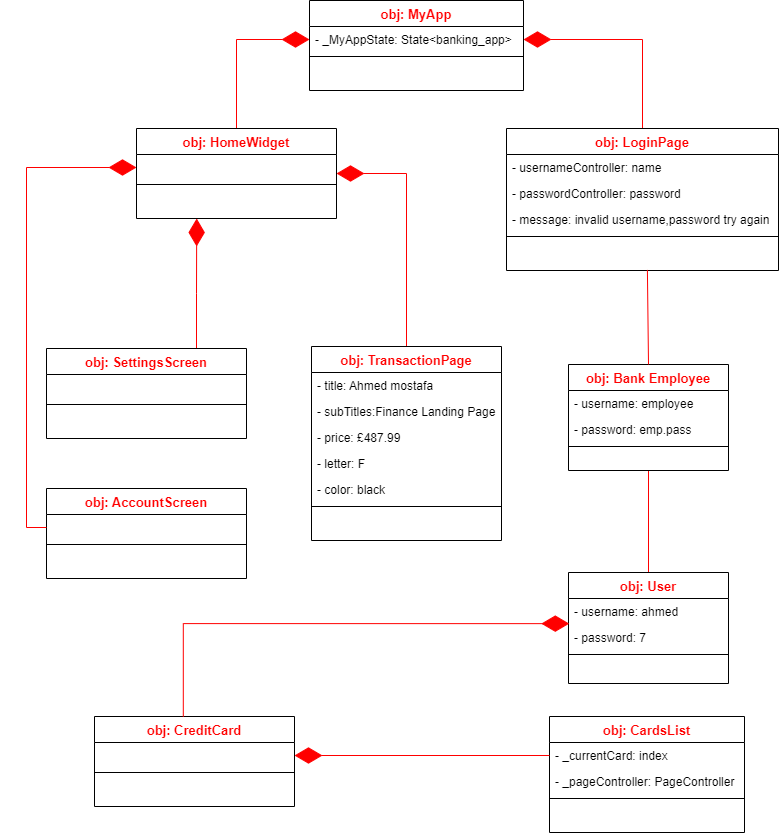

The diagram above was exported from draw.io. Its source (the exported page's mxGraphModel, read from the mxfile embedded in the PNG):
<mxGraphModel dx="1036" dy="606" grid="0" gridSize="10" guides="1" tooltips="1" connect="1" arrows="1" fold="1" page="1" pageScale="1" pageWidth="827" pageHeight="1169" background="#ffffff" math="0" shadow="0">
  <root>
    <mxCell id="WIyWlLk6GJQsqaUBKTNV-0" />
    <mxCell id="WIyWlLk6GJQsqaUBKTNV-1" parent="WIyWlLk6GJQsqaUBKTNV-0" />
    <mxCell id="tA5pVxpkM3smhevuOLpk-3" style="edgeStyle=orthogonalEdgeStyle;rounded=0;orthogonalLoop=1;jettySize=auto;html=1;exitX=0.5;exitY=0;exitDx=0;exitDy=0;entryX=0.5;entryY=1;entryDx=0;entryDy=0;endArrow=none;endFill=0;strokeColor=#FF0000;" parent="WIyWlLk6GJQsqaUBKTNV-1" source="zkfFHV4jXpPFQw0GAbJ--6" target="mbnaJJPIXpXYSOjVpKga-124" edge="1">
      <mxGeometry relative="1" as="geometry" />
    </mxCell>
    <mxCell id="zkfFHV4jXpPFQw0GAbJ--6" value="obj: User" style="swimlane;fontStyle=1;align=center;verticalAlign=top;childLayout=stackLayout;horizontal=1;startSize=26;horizontalStack=0;resizeParent=1;resizeLast=0;collapsible=1;marginBottom=0;rounded=0;shadow=0;strokeWidth=1;fontSize=13;fontColor=#FF0000;" parent="WIyWlLk6GJQsqaUBKTNV-1" vertex="1">
      <mxGeometry x="581" y="659" width="160" height="111" as="geometry">
        <mxRectangle x="130" y="380" width="160" height="26" as="alternateBounds" />
      </mxGeometry>
    </mxCell>
    <mxCell id="zkfFHV4jXpPFQw0GAbJ--7" value="- username: ahmed" style="text;align=left;verticalAlign=top;spacingLeft=4;spacingRight=4;overflow=hidden;rotatable=0;points=[[0,0.5],[1,0.5]];portConstraint=eastwest;" parent="zkfFHV4jXpPFQw0GAbJ--6" vertex="1">
      <mxGeometry y="26" width="160" height="26" as="geometry" />
    </mxCell>
    <mxCell id="tA5pVxpkM3smhevuOLpk-1" value="- password: 7" style="text;align=left;verticalAlign=top;spacingLeft=4;spacingRight=4;overflow=hidden;rotatable=0;points=[[0,0.5],[1,0.5]];portConstraint=eastwest;" parent="zkfFHV4jXpPFQw0GAbJ--6" vertex="1">
      <mxGeometry y="52" width="160" height="26" as="geometry" />
    </mxCell>
    <mxCell id="zkfFHV4jXpPFQw0GAbJ--9" value="" style="line;html=1;strokeWidth=1;align=left;verticalAlign=middle;spacingTop=-1;spacingLeft=3;spacingRight=3;rotatable=0;labelPosition=right;points=[];portConstraint=eastwest;" parent="zkfFHV4jXpPFQw0GAbJ--6" vertex="1">
      <mxGeometry y="78" width="160" height="8" as="geometry" />
    </mxCell>
    <mxCell id="zkfFHV4jXpPFQw0GAbJ--17" value="obj: MyApp" style="swimlane;fontStyle=1;align=center;verticalAlign=top;childLayout=stackLayout;horizontal=1;startSize=26;horizontalStack=0;resizeParent=1;resizeLast=0;collapsible=1;marginBottom=0;rounded=0;shadow=0;strokeWidth=1;strokeColor=#000000;fontSize=13;fontColor=#FF0000;" parent="WIyWlLk6GJQsqaUBKTNV-1" vertex="1">
      <mxGeometry x="322" y="87" width="214" height="90" as="geometry">
        <mxRectangle x="550" y="140" width="160" height="26" as="alternateBounds" />
      </mxGeometry>
    </mxCell>
    <mxCell id="zkfFHV4jXpPFQw0GAbJ--18" value="- _MyAppState: State&lt;banking_app&gt;" style="text;align=left;verticalAlign=top;spacingLeft=4;spacingRight=4;overflow=hidden;rotatable=0;points=[[0,0.5],[1,0.5]];portConstraint=eastwest;fontSize=12;" parent="zkfFHV4jXpPFQw0GAbJ--17" vertex="1">
      <mxGeometry y="26" width="214" height="26" as="geometry" />
    </mxCell>
    <mxCell id="zkfFHV4jXpPFQw0GAbJ--23" value="" style="line;html=1;strokeWidth=1;align=left;verticalAlign=middle;spacingTop=-1;spacingLeft=3;spacingRight=3;rotatable=0;labelPosition=right;points=[];portConstraint=eastwest;strokeColor=#000000;" parent="zkfFHV4jXpPFQw0GAbJ--17" vertex="1">
      <mxGeometry y="52" width="214" height="8" as="geometry" />
    </mxCell>
    <mxCell id="zkfFHV4jXpPFQw0GAbJ--24" value="&#10;" style="text;align=left;verticalAlign=top;spacingLeft=4;spacingRight=4;overflow=hidden;rotatable=0;points=[[0,0.5],[1,0.5]];portConstraint=eastwest;fontSize=12;" parent="zkfFHV4jXpPFQw0GAbJ--17" vertex="1">
      <mxGeometry y="60" width="214" height="30" as="geometry" />
    </mxCell>
    <mxCell id="mbnaJJPIXpXYSOjVpKga-138" style="edgeStyle=orthogonalEdgeStyle;rounded=0;jumpSize=6;orthogonalLoop=1;jettySize=auto;html=1;exitX=0.5;exitY=0;exitDx=0;exitDy=0;strokeColor=#FF0000;strokeWidth=1;align=center;verticalAlign=middle;fontFamily=Helvetica;fontSize=11;fontColor=default;labelBackgroundColor=default;endArrow=diamondThin;endFill=1;endSize=25;" parent="WIyWlLk6GJQsqaUBKTNV-1" source="mbnaJJPIXpXYSOjVpKga-3" target="zkfFHV4jXpPFQw0GAbJ--18" edge="1">
      <mxGeometry relative="1" as="geometry" />
    </mxCell>
    <mxCell id="mbnaJJPIXpXYSOjVpKga-3" value="obj: LoginPage " style="swimlane;fontStyle=1;align=center;verticalAlign=top;childLayout=stackLayout;horizontal=1;startSize=26;horizontalStack=0;resizeParent=1;resizeLast=0;collapsible=1;marginBottom=0;rounded=0;shadow=0;strokeWidth=1;strokeColor=#000000;fontSize=13;fontColor=#FF0000;" parent="WIyWlLk6GJQsqaUBKTNV-1" vertex="1">
      <mxGeometry x="519" y="215" width="272" height="142" as="geometry">
        <mxRectangle x="550" y="140" width="160" height="26" as="alternateBounds" />
      </mxGeometry>
    </mxCell>
    <mxCell id="mbnaJJPIXpXYSOjVpKga-4" value="- usernameController: name" style="text;align=left;verticalAlign=top;spacingLeft=4;spacingRight=4;overflow=hidden;rotatable=0;points=[[0,0.5],[1,0.5]];portConstraint=eastwest;fontSize=12;" parent="mbnaJJPIXpXYSOjVpKga-3" vertex="1">
      <mxGeometry y="26" width="272" height="26" as="geometry" />
    </mxCell>
    <mxCell id="mbnaJJPIXpXYSOjVpKga-11" value=" - passwordController: password" style="text;align=left;verticalAlign=top;spacingLeft=4;spacingRight=4;overflow=hidden;rotatable=0;points=[[0,0.5],[1,0.5]];portConstraint=eastwest;fontSize=12;" parent="mbnaJJPIXpXYSOjVpKga-3" vertex="1">
      <mxGeometry y="52" width="272" height="26" as="geometry" />
    </mxCell>
    <mxCell id="mbnaJJPIXpXYSOjVpKga-12" value="- message: invalid username,password try again" style="text;align=left;verticalAlign=top;spacingLeft=4;spacingRight=4;overflow=hidden;rotatable=0;points=[[0,0.5],[1,0.5]];portConstraint=eastwest;fontSize=12;" parent="mbnaJJPIXpXYSOjVpKga-3" vertex="1">
      <mxGeometry y="78" width="272" height="26" as="geometry" />
    </mxCell>
    <mxCell id="mbnaJJPIXpXYSOjVpKga-5" value="" style="line;html=1;strokeWidth=1;align=left;verticalAlign=middle;spacingTop=-1;spacingLeft=3;spacingRight=3;rotatable=0;labelPosition=right;points=[];portConstraint=eastwest;strokeColor=#000000;" parent="mbnaJJPIXpXYSOjVpKga-3" vertex="1">
      <mxGeometry y="104" width="272" height="8" as="geometry" />
    </mxCell>
    <mxCell id="mbnaJJPIXpXYSOjVpKga-6" value="&#10;" style="text;align=left;verticalAlign=top;spacingLeft=4;spacingRight=4;overflow=hidden;rotatable=0;points=[[0,0.5],[1,0.5]];portConstraint=eastwest;fontSize=12;" parent="mbnaJJPIXpXYSOjVpKga-3" vertex="1">
      <mxGeometry y="112" width="272" height="30" as="geometry" />
    </mxCell>
    <mxCell id="mbnaJJPIXpXYSOjVpKga-104" style="edgeStyle=orthogonalEdgeStyle;rounded=0;jumpSize=6;orthogonalLoop=1;jettySize=auto;html=1;entryX=1;entryY=0.5;entryDx=0;entryDy=0;strokeColor=#FF0000;strokeWidth=1;align=center;verticalAlign=middle;fontFamily=Helvetica;fontSize=11;fontColor=default;labelBackgroundColor=default;endArrow=diamondThin;endFill=1;endSize=25;" parent="WIyWlLk6GJQsqaUBKTNV-1" source="mbnaJJPIXpXYSOjVpKga-13" target="mbnaJJPIXpXYSOjVpKga-29" edge="1">
      <mxGeometry relative="1" as="geometry" />
    </mxCell>
    <mxCell id="mbnaJJPIXpXYSOjVpKga-13" value="obj: TransactionPage" style="swimlane;fontStyle=1;align=center;verticalAlign=top;childLayout=stackLayout;horizontal=1;startSize=26;horizontalStack=0;resizeParent=1;resizeLast=0;collapsible=1;marginBottom=0;rounded=0;shadow=0;strokeWidth=1;strokeColor=#000000;fontSize=13;fontColor=#FF0000;" parent="WIyWlLk6GJQsqaUBKTNV-1" vertex="1">
      <mxGeometry x="324" y="433" width="190" height="194" as="geometry">
        <mxRectangle x="550" y="140" width="160" height="26" as="alternateBounds" />
      </mxGeometry>
    </mxCell>
    <mxCell id="mbnaJJPIXpXYSOjVpKga-14" value="- title: Ahmed mostafa" style="text;align=left;verticalAlign=top;spacingLeft=4;spacingRight=4;overflow=hidden;rotatable=0;points=[[0,0.5],[1,0.5]];portConstraint=eastwest;fontSize=12;" parent="mbnaJJPIXpXYSOjVpKga-13" vertex="1">
      <mxGeometry y="26" width="190" height="26" as="geometry" />
    </mxCell>
    <mxCell id="mbnaJJPIXpXYSOjVpKga-15" value="- subTitles:Finance Landing Page" style="text;align=left;verticalAlign=top;spacingLeft=4;spacingRight=4;overflow=hidden;rotatable=0;points=[[0,0.5],[1,0.5]];portConstraint=eastwest;fontSize=12;" parent="mbnaJJPIXpXYSOjVpKga-13" vertex="1">
      <mxGeometry y="52" width="190" height="26" as="geometry" />
    </mxCell>
    <mxCell id="mbnaJJPIXpXYSOjVpKga-16" value="- price: £487.99" style="text;align=left;verticalAlign=top;spacingLeft=4;spacingRight=4;overflow=hidden;rotatable=0;points=[[0,0.5],[1,0.5]];portConstraint=eastwest;fontSize=12;" parent="mbnaJJPIXpXYSOjVpKga-13" vertex="1">
      <mxGeometry y="78" width="190" height="26" as="geometry" />
    </mxCell>
    <mxCell id="mbnaJJPIXpXYSOjVpKga-19" value="- letter: F" style="text;align=left;verticalAlign=top;spacingLeft=4;spacingRight=4;overflow=hidden;rotatable=0;points=[[0,0.5],[1,0.5]];portConstraint=eastwest;fontSize=12;" parent="mbnaJJPIXpXYSOjVpKga-13" vertex="1">
      <mxGeometry y="104" width="190" height="26" as="geometry" />
    </mxCell>
    <mxCell id="mbnaJJPIXpXYSOjVpKga-20" value="- color: black" style="text;align=left;verticalAlign=top;spacingLeft=4;spacingRight=4;overflow=hidden;rotatable=0;points=[[0,0.5],[1,0.5]];portConstraint=eastwest;fontSize=12;" parent="mbnaJJPIXpXYSOjVpKga-13" vertex="1">
      <mxGeometry y="130" width="190" height="26" as="geometry" />
    </mxCell>
    <mxCell id="mbnaJJPIXpXYSOjVpKga-17" value="" style="line;html=1;strokeWidth=1;align=left;verticalAlign=middle;spacingTop=-1;spacingLeft=3;spacingRight=3;rotatable=0;labelPosition=right;points=[];portConstraint=eastwest;strokeColor=#000000;" parent="mbnaJJPIXpXYSOjVpKga-13" vertex="1">
      <mxGeometry y="156" width="190" height="8" as="geometry" />
    </mxCell>
    <mxCell id="mbnaJJPIXpXYSOjVpKga-21" value="obj: CardsList " style="swimlane;fontStyle=1;align=center;verticalAlign=top;childLayout=stackLayout;horizontal=1;startSize=26;horizontalStack=0;resizeParent=1;resizeLast=0;collapsible=1;marginBottom=0;rounded=0;shadow=0;strokeWidth=1;strokeColor=#000000;fontSize=13;fontColor=#FF0000;" parent="WIyWlLk6GJQsqaUBKTNV-1" vertex="1">
      <mxGeometry x="562" y="803" width="195" height="116" as="geometry">
        <mxRectangle x="550" y="140" width="160" height="26" as="alternateBounds" />
      </mxGeometry>
    </mxCell>
    <mxCell id="mbnaJJPIXpXYSOjVpKga-22" value="- _currentCard: index" style="text;align=left;verticalAlign=top;spacingLeft=4;spacingRight=4;overflow=hidden;rotatable=0;points=[[0,0.5],[1,0.5]];portConstraint=eastwest;fontSize=12;" parent="mbnaJJPIXpXYSOjVpKga-21" vertex="1">
      <mxGeometry y="26" width="195" height="26" as="geometry" />
    </mxCell>
    <mxCell id="mbnaJJPIXpXYSOjVpKga-23" value=" - _pageController: PageController" style="text;align=left;verticalAlign=top;spacingLeft=4;spacingRight=4;overflow=hidden;rotatable=0;points=[[0,0.5],[1,0.5]];portConstraint=eastwest;fontSize=12;" parent="mbnaJJPIXpXYSOjVpKga-21" vertex="1">
      <mxGeometry y="52" width="195" height="26" as="geometry" />
    </mxCell>
    <mxCell id="mbnaJJPIXpXYSOjVpKga-25" value="" style="line;html=1;strokeWidth=1;align=left;verticalAlign=middle;spacingTop=-1;spacingLeft=3;spacingRight=3;rotatable=0;labelPosition=right;points=[];portConstraint=eastwest;strokeColor=#000000;" parent="mbnaJJPIXpXYSOjVpKga-21" vertex="1">
      <mxGeometry y="78" width="195" height="8" as="geometry" />
    </mxCell>
    <mxCell id="mbnaJJPIXpXYSOjVpKga-26" value="&#10;" style="text;align=left;verticalAlign=top;spacingLeft=4;spacingRight=4;overflow=hidden;rotatable=0;points=[[0,0.5],[1,0.5]];portConstraint=eastwest;fontSize=12;" parent="mbnaJJPIXpXYSOjVpKga-21" vertex="1">
      <mxGeometry y="86" width="195" height="30" as="geometry" />
    </mxCell>
    <mxCell id="mbnaJJPIXpXYSOjVpKga-102" style="edgeStyle=orthogonalEdgeStyle;rounded=0;orthogonalLoop=1;jettySize=auto;html=1;exitX=0.5;exitY=0;exitDx=0;exitDy=0;strokeColor=#FF0000;strokeWidth=1;align=center;verticalAlign=middle;fontFamily=Helvetica;fontSize=11;fontColor=default;labelBackgroundColor=default;jumpSize=6;endArrow=diamondThin;endFill=1;endSize=25;" parent="WIyWlLk6GJQsqaUBKTNV-1" source="mbnaJJPIXpXYSOjVpKga-29" target="zkfFHV4jXpPFQw0GAbJ--18" edge="1">
      <mxGeometry relative="1" as="geometry" />
    </mxCell>
    <mxCell id="mbnaJJPIXpXYSOjVpKga-29" value="obj: HomeWidget " style="swimlane;fontStyle=1;align=center;verticalAlign=top;childLayout=stackLayout;horizontal=1;startSize=26;horizontalStack=0;resizeParent=1;resizeLast=0;collapsible=1;marginBottom=0;rounded=0;shadow=0;strokeWidth=1;strokeColor=#000000;fontSize=13;fontColor=#FF0000;" parent="WIyWlLk6GJQsqaUBKTNV-1" vertex="1">
      <mxGeometry x="149" y="215" width="200" height="90" as="geometry">
        <mxRectangle x="550" y="140" width="160" height="26" as="alternateBounds" />
      </mxGeometry>
    </mxCell>
    <mxCell id="mbnaJJPIXpXYSOjVpKga-30" value="&#10;" style="text;align=left;verticalAlign=top;spacingLeft=4;spacingRight=4;overflow=hidden;rotatable=0;points=[[0,0.5],[1,0.5]];portConstraint=eastwest;fontSize=12;" parent="mbnaJJPIXpXYSOjVpKga-29" vertex="1">
      <mxGeometry y="26" width="200" height="26" as="geometry" />
    </mxCell>
    <mxCell id="mbnaJJPIXpXYSOjVpKga-31" value="" style="line;html=1;strokeWidth=1;align=left;verticalAlign=middle;spacingTop=-1;spacingLeft=3;spacingRight=3;rotatable=0;labelPosition=right;points=[];portConstraint=eastwest;strokeColor=#000000;" parent="mbnaJJPIXpXYSOjVpKga-29" vertex="1">
      <mxGeometry y="52" width="200" height="8" as="geometry" />
    </mxCell>
    <mxCell id="mbnaJJPIXpXYSOjVpKga-32" value="&#10;" style="text;align=left;verticalAlign=top;spacingLeft=4;spacingRight=4;overflow=hidden;rotatable=0;points=[[0,0.5],[1,0.5]];portConstraint=eastwest;fontSize=12;" parent="mbnaJJPIXpXYSOjVpKga-29" vertex="1">
      <mxGeometry y="60" width="200" height="30" as="geometry" />
    </mxCell>
    <mxCell id="mbnaJJPIXpXYSOjVpKga-142" style="edgeStyle=orthogonalEdgeStyle;rounded=0;jumpSize=6;orthogonalLoop=1;jettySize=auto;html=1;exitX=0.75;exitY=0;exitDx=0;exitDy=0;strokeColor=#FF0000;strokeWidth=1;align=center;verticalAlign=middle;fontFamily=Helvetica;fontSize=11;fontColor=default;labelBackgroundColor=default;endArrow=diamondThin;endFill=1;endSize=25;entryX=0.301;entryY=1;entryDx=0;entryDy=0;entryPerimeter=0;" parent="WIyWlLk6GJQsqaUBKTNV-1" source="mbnaJJPIXpXYSOjVpKga-33" target="mbnaJJPIXpXYSOjVpKga-32" edge="1">
      <mxGeometry relative="1" as="geometry">
        <mxPoint x="209.1379310344828" y="315" as="targetPoint" />
      </mxGeometry>
    </mxCell>
    <mxCell id="mbnaJJPIXpXYSOjVpKga-33" value="obj: SettingsScreen" style="swimlane;fontStyle=1;align=center;verticalAlign=top;childLayout=stackLayout;horizontal=1;startSize=26;horizontalStack=0;resizeParent=1;resizeLast=0;collapsible=1;marginBottom=0;rounded=0;shadow=0;strokeWidth=1;strokeColor=#000000;fontSize=13;fontColor=#FF0000;" parent="WIyWlLk6GJQsqaUBKTNV-1" vertex="1">
      <mxGeometry x="59" y="435" width="200" height="90" as="geometry">
        <mxRectangle x="550" y="140" width="160" height="26" as="alternateBounds" />
      </mxGeometry>
    </mxCell>
    <mxCell id="mbnaJJPIXpXYSOjVpKga-34" value="&#10;" style="text;align=left;verticalAlign=top;spacingLeft=4;spacingRight=4;overflow=hidden;rotatable=0;points=[[0,0.5],[1,0.5]];portConstraint=eastwest;fontSize=12;" parent="mbnaJJPIXpXYSOjVpKga-33" vertex="1">
      <mxGeometry y="26" width="200" height="26" as="geometry" />
    </mxCell>
    <mxCell id="mbnaJJPIXpXYSOjVpKga-35" value="" style="line;html=1;strokeWidth=1;align=left;verticalAlign=middle;spacingTop=-1;spacingLeft=3;spacingRight=3;rotatable=0;labelPosition=right;points=[];portConstraint=eastwest;strokeColor=#000000;" parent="mbnaJJPIXpXYSOjVpKga-33" vertex="1">
      <mxGeometry y="52" width="200" height="8" as="geometry" />
    </mxCell>
    <mxCell id="mbnaJJPIXpXYSOjVpKga-36" value="&#10;" style="text;align=left;verticalAlign=top;spacingLeft=4;spacingRight=4;overflow=hidden;rotatable=0;points=[[0,0.5],[1,0.5]];portConstraint=eastwest;fontSize=12;" parent="mbnaJJPIXpXYSOjVpKga-33" vertex="1">
      <mxGeometry y="60" width="200" height="30" as="geometry" />
    </mxCell>
    <mxCell id="mbnaJJPIXpXYSOjVpKga-90" value="obj: AccountScreen" style="swimlane;fontStyle=1;align=center;verticalAlign=top;childLayout=stackLayout;horizontal=1;startSize=26;horizontalStack=0;resizeParent=1;resizeLast=0;collapsible=1;marginBottom=0;rounded=0;shadow=0;strokeWidth=1;strokeColor=#000000;fontSize=13;fontColor=#FF0000;" parent="WIyWlLk6GJQsqaUBKTNV-1" vertex="1">
      <mxGeometry x="59" y="575" width="200" height="90" as="geometry">
        <mxRectangle x="550" y="140" width="160" height="26" as="alternateBounds" />
      </mxGeometry>
    </mxCell>
    <mxCell id="mbnaJJPIXpXYSOjVpKga-91" value="&#10;" style="text;align=left;verticalAlign=top;spacingLeft=4;spacingRight=4;overflow=hidden;rotatable=0;points=[[0,0.5],[1,0.5]];portConstraint=eastwest;fontSize=12;" parent="mbnaJJPIXpXYSOjVpKga-90" vertex="1">
      <mxGeometry y="26" width="200" height="26" as="geometry" />
    </mxCell>
    <mxCell id="mbnaJJPIXpXYSOjVpKga-92" value="" style="line;html=1;strokeWidth=1;align=left;verticalAlign=middle;spacingTop=-1;spacingLeft=3;spacingRight=3;rotatable=0;labelPosition=right;points=[];portConstraint=eastwest;strokeColor=#000000;" parent="mbnaJJPIXpXYSOjVpKga-90" vertex="1">
      <mxGeometry y="52" width="200" height="8" as="geometry" />
    </mxCell>
    <mxCell id="mbnaJJPIXpXYSOjVpKga-93" value="&#10;" style="text;align=left;verticalAlign=top;spacingLeft=4;spacingRight=4;overflow=hidden;rotatable=0;points=[[0,0.5],[1,0.5]];portConstraint=eastwest;fontSize=12;" parent="mbnaJJPIXpXYSOjVpKga-90" vertex="1">
      <mxGeometry y="60" width="200" height="30" as="geometry" />
    </mxCell>
    <mxCell id="mbnaJJPIXpXYSOjVpKga-94" value="obj: CreditCard" style="swimlane;fontStyle=1;align=center;verticalAlign=top;childLayout=stackLayout;horizontal=1;startSize=26;horizontalStack=0;resizeParent=1;resizeLast=0;collapsible=1;marginBottom=0;rounded=0;shadow=0;strokeWidth=1;strokeColor=#000000;fontSize=13;fontColor=#FF0000;" parent="WIyWlLk6GJQsqaUBKTNV-1" vertex="1">
      <mxGeometry x="107" y="803" width="200" height="90" as="geometry">
        <mxRectangle x="550" y="140" width="160" height="26" as="alternateBounds" />
      </mxGeometry>
    </mxCell>
    <mxCell id="mbnaJJPIXpXYSOjVpKga-95" value="&#10;" style="text;align=left;verticalAlign=top;spacingLeft=4;spacingRight=4;overflow=hidden;rotatable=0;points=[[0,0.5],[1,0.5]];portConstraint=eastwest;fontSize=12;" parent="mbnaJJPIXpXYSOjVpKga-94" vertex="1">
      <mxGeometry y="26" width="200" height="26" as="geometry" />
    </mxCell>
    <mxCell id="mbnaJJPIXpXYSOjVpKga-96" value="" style="line;html=1;strokeWidth=1;align=left;verticalAlign=middle;spacingTop=-1;spacingLeft=3;spacingRight=3;rotatable=0;labelPosition=right;points=[];portConstraint=eastwest;strokeColor=#000000;" parent="mbnaJJPIXpXYSOjVpKga-94" vertex="1">
      <mxGeometry y="52" width="200" height="8" as="geometry" />
    </mxCell>
    <mxCell id="mbnaJJPIXpXYSOjVpKga-97" value="&#10;" style="text;align=left;verticalAlign=top;spacingLeft=4;spacingRight=4;overflow=hidden;rotatable=0;points=[[0,0.5],[1,0.5]];portConstraint=eastwest;fontSize=12;" parent="mbnaJJPIXpXYSOjVpKga-94" vertex="1">
      <mxGeometry y="60" width="200" height="30" as="geometry" />
    </mxCell>
    <mxCell id="mbnaJJPIXpXYSOjVpKga-107" style="edgeStyle=orthogonalEdgeStyle;rounded=0;jumpSize=6;orthogonalLoop=1;jettySize=auto;html=1;strokeColor=#FF0000;strokeWidth=1;align=center;verticalAlign=middle;fontFamily=Helvetica;fontSize=11;fontColor=default;labelBackgroundColor=default;endArrow=diamondThin;endFill=1;endSize=25;entryX=1;entryY=0.5;entryDx=0;entryDy=0;" parent="WIyWlLk6GJQsqaUBKTNV-1" source="mbnaJJPIXpXYSOjVpKga-22" target="mbnaJJPIXpXYSOjVpKga-95" edge="1">
      <mxGeometry relative="1" as="geometry" />
    </mxCell>
    <mxCell id="mbnaJJPIXpXYSOjVpKga-124" value="obj: Bank Employee" style="swimlane;fontStyle=1;align=center;verticalAlign=top;childLayout=stackLayout;horizontal=1;startSize=26;horizontalStack=0;resizeParent=1;resizeLast=0;collapsible=1;marginBottom=0;rounded=0;shadow=0;strokeWidth=1;fontSize=13;fontColor=#FF0000;" parent="WIyWlLk6GJQsqaUBKTNV-1" vertex="1">
      <mxGeometry x="581" y="451" width="160" height="106" as="geometry">
        <mxRectangle x="130" y="380" width="160" height="26" as="alternateBounds" />
      </mxGeometry>
    </mxCell>
    <mxCell id="mbnaJJPIXpXYSOjVpKga-125" value="- username: employee" style="text;align=left;verticalAlign=top;spacingLeft=4;spacingRight=4;overflow=hidden;rotatable=0;points=[[0,0.5],[1,0.5]];portConstraint=eastwest;" parent="mbnaJJPIXpXYSOjVpKga-124" vertex="1">
      <mxGeometry y="26" width="160" height="26" as="geometry" />
    </mxCell>
    <mxCell id="tA5pVxpkM3smhevuOLpk-2" value="- password: emp.pass" style="text;align=left;verticalAlign=top;spacingLeft=4;spacingRight=4;overflow=hidden;rotatable=0;points=[[0,0.5],[1,0.5]];portConstraint=eastwest;" parent="mbnaJJPIXpXYSOjVpKga-124" vertex="1">
      <mxGeometry y="52" width="160" height="26" as="geometry" />
    </mxCell>
    <mxCell id="mbnaJJPIXpXYSOjVpKga-126" value="" style="line;html=1;strokeWidth=1;align=left;verticalAlign=middle;spacingTop=-1;spacingLeft=3;spacingRight=3;rotatable=0;labelPosition=right;points=[];portConstraint=eastwest;" parent="mbnaJJPIXpXYSOjVpKga-124" vertex="1">
      <mxGeometry y="78" width="160" height="8" as="geometry" />
    </mxCell>
    <mxCell id="mbnaJJPIXpXYSOjVpKga-132" style="edgeStyle=orthogonalEdgeStyle;rounded=0;jumpSize=6;orthogonalLoop=1;jettySize=auto;html=1;strokeColor=#FF0000;strokeWidth=1;align=center;verticalAlign=middle;fontFamily=Helvetica;fontSize=11;fontColor=default;labelBackgroundColor=default;endArrow=diamondThin;endFill=1;endSize=25;entryX=0.011;entryY=-0.033;entryDx=0;entryDy=0;entryPerimeter=0;exitX=0.444;exitY=0.002;exitDx=0;exitDy=0;exitPerimeter=0;" parent="WIyWlLk6GJQsqaUBKTNV-1" source="mbnaJJPIXpXYSOjVpKga-94" edge="1">
      <mxGeometry relative="1" as="geometry">
        <mxPoint x="196" y="802" as="sourcePoint" />
        <mxPoint x="581.76" y="710.1419999999998" as="targetPoint" />
        <Array as="points">
          <mxPoint x="196" y="710" />
        </Array>
      </mxGeometry>
    </mxCell>
    <mxCell id="mbnaJJPIXpXYSOjVpKga-139" style="edgeStyle=orthogonalEdgeStyle;rounded=0;jumpSize=6;orthogonalLoop=1;jettySize=auto;html=1;exitX=0;exitY=0.5;exitDx=0;exitDy=0;entryX=0;entryY=0.5;entryDx=0;entryDy=0;strokeColor=#FF0000;strokeWidth=1;align=center;verticalAlign=middle;fontFamily=Helvetica;fontSize=11;fontColor=default;labelBackgroundColor=default;endArrow=diamondThin;endFill=1;endSize=25;" parent="WIyWlLk6GJQsqaUBKTNV-1" source="mbnaJJPIXpXYSOjVpKga-91" target="mbnaJJPIXpXYSOjVpKga-30" edge="1">
      <mxGeometry relative="1" as="geometry" />
    </mxCell>
    <mxCell id="tA5pVxpkM3smhevuOLpk-5" style="rounded=0;orthogonalLoop=1;jettySize=auto;html=1;exitX=0.5;exitY=0;exitDx=0;exitDy=0;entryX=0.518;entryY=0.981;entryDx=0;entryDy=0;entryPerimeter=0;strokeColor=#FF0000;endArrow=none;endFill=0;" parent="WIyWlLk6GJQsqaUBKTNV-1" source="mbnaJJPIXpXYSOjVpKga-124" target="mbnaJJPIXpXYSOjVpKga-6" edge="1">
      <mxGeometry relative="1" as="geometry">
        <mxPoint x="662" y="342" as="targetPoint" />
      </mxGeometry>
    </mxCell>
  </root>
</mxGraphModel>